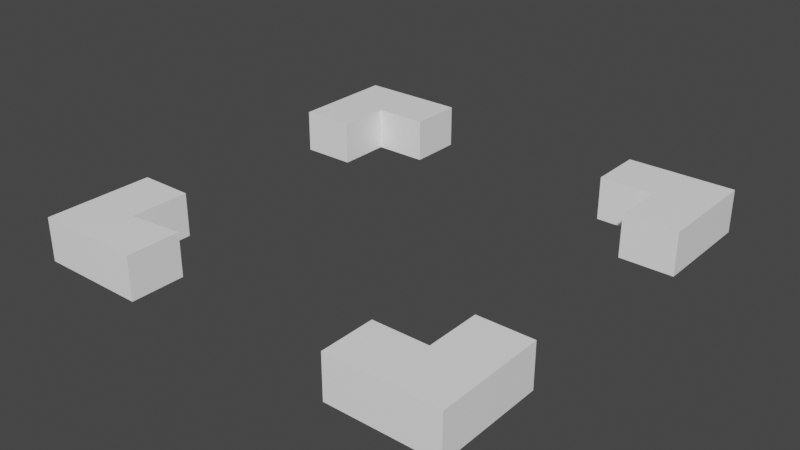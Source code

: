 # Source: CubeSelector.blend  (saved by Blender 2.93.21; exported with 4.5.12 LTS)
import bpy
from mathutils import Matrix  # noqa: F401  (used for matrix-valued properties, if any)

bpy.ops.wm.read_factory_settings(use_empty=True)
scene = bpy.context.scene
scene.name = 'Scene'

# ---- collections
col_collection = bpy.data.collections.new('Collection'); scene.collection.children.link(col_collection)

# ---- materials (node trees are filled in below, after node groups)
mat_material = bpy.data.materials.new('Material')
mat_material.alpha_threshold = 0.0
mat_material.use_transparent_shadow = False
mat_material.line_color = (0.0, 0.0, 0.0, 1.0)

# ---- material node trees
mat_material.use_nodes = True; mat_material.node_tree.nodes.clear()
_N = mat_material.node_tree.nodes; _L = mat_material.node_tree.links
n0 = _N.new('ShaderNodeOutputMaterial'); n0.name = 'Material Output'; n0.location = (300, 300)
n1 = _N.new('ShaderNodeBsdfPrincipled'); n1.name = 'Principled BSDF'; n1.location = (10, 300)
n1.distribution = 'GGX'
n1.subsurface_method = 'BURLEY'
n1.inputs[2].default_value = 0.4
n1.inputs[3].default_value = 1.45
n1.inputs[27].default_value = (0.0, 0.0, 0.0, 1.0)
n1.inputs[28].default_value = 1.0
n2 = _N.new('ShaderNodeBrightContrast'); n2.name = 'Bright/Contrast'; n2.location = (-190, 280)
_L.new(n1.outputs[0], n0.inputs[0])
_L.new(n2.outputs[0], n1.inputs[0])
n0.is_active_output = True

# ---- world
world_world = bpy.data.worlds.new('World'); scene.world = world_world
world_world.use_nodes = True; world_world.node_tree.nodes.clear()
_N = world_world.node_tree.nodes; _L = world_world.node_tree.links
n0 = _N.new('ShaderNodeOutputWorld'); n0.name = 'World Output'; n0.location = (300, 300)
n1 = _N.new('ShaderNodeBackground'); n1.name = 'Background'; n1.location = (10, 300)
n1.inputs[0].default_value = (0.05088, 0.05088, 0.05088, 1.0)
_L.new(n1.outputs[0], n0.inputs[0])
n0.is_active_output = True
world_world.color = (0.05088, 0.05088, 0.05088)
world_world.use_sun_shadow = False
world_world.sun_shadow_jitter_overblur = 0.0

# ---- meshes
me_cube = bpy.data.meshes.new('Cube')
me_cube.from_pydata([(1.0, 0.0, -0.1), (1.0, 0.0, -0.2), (1.0, -1.0, -0.1), (1.0, -1.0, -0.2), (0.0, 0.0, -0.1), (0.0, 0.0, -0.2), (0.0, -1.0, -0.1), (0.0, -1.0, -0.2), (0.7506, -1.0, -0.2), (0.7506, 0.0, -0.1), (0.7506, 0.0, -0.2), (0.7506, -1.0, -0.1), (0.2507, 0.0, -0.2), (0.2507, -1.0, -0.1), (0.2507, -1.0, -0.2), (0.2507, 0.0, -0.1), (0.0, -0.25, -0.1), (1.0, -0.25, -0.2), (0.0, -0.25, -0.2), (1.0, -0.25, -0.1), (0.0, -0.75, -0.2), (1.0, -0.75, -0.1), (0.0, -0.75, -0.1), (1.0, -0.75, -0.2), (0.0, -0.125, -0.1), (1.0, -0.125, -0.2), (0.0, -0.125, -0.2), (1.0, -0.125, -0.1), (0.7506, -0.125, -0.2), (0.7506, -0.125, -0.1), (0.2507, -0.125, -0.1), (0.2507, -0.125, -0.2), (0.0, -0.875, -0.2), (1.0, -0.875, -0.1), (0.7506, -0.875, -0.1), (0.7506, -0.875, -0.2), (0.2507, -0.875, -0.2), (0.2507, -0.875, -0.1), (0.0, -0.875, -0.1), (1.0, -0.875, -0.2), (0.8753, -1.0, -0.2), (0.8753, 0.0, -0.1), (0.8753, 0.0, -0.2), (0.8753, -1.0, -0.1), (0.8753, -0.25, -0.1), (0.8753, -0.25, -0.2), (0.8753, -0.75, -0.1), (0.8753, -0.75, -0.2), (0.8753, -0.125, -0.2), (0.8753, -0.125, -0.1), (0.8753, -0.875, -0.1), (0.8753, -0.875, -0.2), (0.1253, 0.0, -0.2), (0.1253, -1.0, -0.1), (0.1253, -1.0, -0.2), (0.1253, 0.0, -0.1), (0.1253, -0.25, -0.2), (0.1253, -0.25, -0.1), (0.1253, -0.75, -0.2), (0.1253, -0.75, -0.1), (0.1253, -0.125, -0.1), (0.1253, -0.125, -0.2), (0.1253, -0.8875, -0.2), (0.1253, -0.8875, -0.1), (0.0, -0.75, -0.2), (0.1253, -0.75, -0.2)], [], [(63, 38, 6, 53), (54, 53, 6, 7), (26, 24, 4, 5), (51, 39, 3, 40), (39, 33, 2, 3), (42, 41, 0, 1), (50, 34, 11, 43), (40, 43, 11, 8), (62, 36, 14, 54), (52, 55, 15, 12), (60, 24, 16, 57), (48, 25, 17, 45), (25, 27, 19, 17), (32, 38, 22, 20), (1, 0, 27, 25), (42, 1, 25, 48), (55, 4, 24, 60), (41, 9, 29, 49), (52, 12, 31, 61), (18, 16, 24, 26), (7, 6, 38, 32), (23, 21, 33, 39), (47, 23, 39, 51), (59, 22, 38, 63), (21, 46, 50, 33), (0, 41, 49, 27), (10, 42, 48, 28), (27, 49, 44, 19), (3, 2, 43, 40), (33, 50, 43, 2), (10, 9, 41, 42), (35, 51, 40, 8), (20, 58, 62, 32), (5, 52, 61, 26), (15, 55, 60, 30), (26, 61, 56, 18), (5, 4, 55, 52), (32, 62, 54, 7), (14, 13, 53, 54), (37, 63, 53, 13), (58, 20, 64, 65), (14, 36, 37, 13), (22, 59, 65, 64), (63, 62, 58, 59), (63, 37, 36, 62), (56, 57, 16, 18), (57, 56, 61, 60), (60, 61, 31, 30), (12, 15, 30, 31), (9, 10, 28, 29), (48, 49, 29, 28), (45, 44, 49, 48), (44, 45, 17, 19), (46, 21, 23, 47), (51, 50, 46, 47), (51, 35, 34, 50), (11, 34, 35, 8)])
_uv = me_cube.uv_layers.new(name='UVMap')
_uv.uv.foreach_set('vector', [0.4373, 0.9373, 0.5, 0.9373, 0.5, 0.9997, 0.4374, 0.9997, 0.5627, 0.3752, 0.5627, 0.4999, 0.5001, 0.4999, 0.5001, 0.3752, 0.5625, 0.3758, 0.5625, 0.4999, 0.5001, 0.4999, 0.5001, 0.3758, 0.5629, 0.5625, 0.5007, 0.5625, 0.5007, 0.5001, 0.5629, 0.5001, 0.5635, 0.3777, 0.5635, 0.501, 0.5016, 0.501, 0.5016, 0.3777, 0.06233, 0.3754, 0.06253, 0.4994, 0.0002306, 0.4984, 0.0002307, 0.3754, 0.06272, 0.9373, 0.125, 0.9372, 0.125, 0.9997, 0.06273, 0.9997, 0.9377, 0.3752, 0.9377, 0.4999, 0.8753, 0.4999, 0.8753, 0.3752, 0.937, 0.5625, 0.8745, 0.5625, 0.8745, 0.5001, 0.937, 0.5001, 0.4359, 0.3754, 0.4366, 0.4994, 0.3741, 0.4994, 0.3734, 0.3754, 0.4371, 0.5624, 0.5, 0.5628, 0.5, 0.6252, 0.4372, 0.6249, 0.5629, 0.9372, 0.5007, 0.9372, 0.5007, 0.8747, 0.5629, 0.8747, 0.9354, 0.3777, 0.9354, 0.501, 0.8734, 0.501, 0.8734, 0.3777, 0.9369, 0.3758, 0.9369, 0.4999, 0.8745, 0.4999, 0.8745, 0.3758, 0.9974, 0.3777, 0.9974, 0.501, 0.9354, 0.501, 0.9354, 0.3777, 0.5629, 0.9996, 0.5007, 0.9996, 0.5007, 0.9372, 0.5629, 0.9372, 0.4366, 0.4994, 0.5, 0.5004, 0.5, 0.5628, 0.4371, 0.5624, 0.06253, 0.4994, 0.1247, 0.4994, 0.1248, 0.562, 0.06261, 0.5624, 0.937, 0.9996, 0.8745, 0.9996, 0.8745, 0.9372, 0.937, 0.9372, 0.6249, 0.3758, 0.6249, 0.4999, 0.5625, 0.4999, 0.5625, 0.3758, 0.9993, 0.3758, 0.9993, 0.4999, 0.9369, 0.4999, 0.9369, 0.3758, 0.6255, 0.3777, 0.6255, 0.501, 0.5635, 0.501, 0.5635, 0.3777, 0.5629, 0.625, 0.5007, 0.625, 0.5007, 0.5625, 0.5629, 0.5625, 0.4373, 0.8748, 0.5, 0.8749, 0.5, 0.9373, 0.4373, 0.9373, 0.0004505, 0.8749, 0.0627, 0.8748, 0.06272, 0.9373, 0.0004505, 0.9373, 0.0004505, 0.5004, 0.06253, 0.4994, 0.06261, 0.5624, 0.0004505, 0.5628, 0.6251, 0.9996, 0.5629, 0.9996, 0.5629, 0.9372, 0.6251, 0.9372, 0.0004505, 0.5628, 0.06261, 0.5624, 0.06263, 0.6249, 0.0004505, 0.6252, 1.0, 0.3752, 1.0, 0.4999, 0.9377, 0.4999, 0.9377, 0.3752, 0.0004505, 0.9373, 0.06272, 0.9373, 0.06273, 0.9997, 0.0004505, 0.9997, 0.1244, 0.3754, 0.1247, 0.4994, 0.06253, 0.4994, 0.06233, 0.3754, 0.6251, 0.5625, 0.5629, 0.5625, 0.5629, 0.5001, 0.6251, 0.5001, 0.9996, 0.625, 0.937, 0.625, 0.937, 0.5625, 0.9996, 0.5625, 0.9996, 0.9996, 0.937, 0.9996, 0.937, 0.9372, 0.9996, 0.9372, 0.3741, 0.4994, 0.4366, 0.4994, 0.4371, 0.5624, 0.3742, 0.562, 0.9996, 0.9372, 0.937, 0.9372, 0.937, 0.8747, 0.9996, 0.8747, 0.4983, 0.3754, 0.4983, 0.4984, 0.4366, 0.4994, 0.4359, 0.3754, 0.9996, 0.5625, 0.937, 0.5625, 0.937, 0.5001, 0.9996, 0.5001, 0.6254, 0.3752, 0.6254, 0.4999, 0.5627, 0.4999, 0.5627, 0.3752, 0.3747, 0.9372, 0.4373, 0.9373, 0.4374, 0.9997, 0.3748, 0.9997, 0.937, 0.625, 0.9996, 0.625, 0.9996, 0.625, 0.937, 0.625, 0.6254, 0.3752, 0.8745, 0.5625, 0.3747, 0.9372, 0.6254, 0.4999, 0.5, 0.8749, 0.4373, 0.8748, 0.937, 0.625, 0.9996, 0.625, 0.4373, 0.9373, 0.937, 0.5625, 0.937, 0.625, 0.4373, 0.8748, 0.4373, 0.9373, 0.3747, 0.9372, 0.8745, 0.5625, 0.937, 0.5625, 0.937, 0.8747, 0.4372, 0.6249, 0.5, 0.6252, 0.6249, 0.3758, 0.4372, 0.6249, 0.937, 0.8747, 0.937, 0.9372, 0.4371, 0.5624, 0.4371, 0.5624, 0.937, 0.9372, 0.8745, 0.9372, 0.3742, 0.562, 0.8745, 0.9996, 0.3741, 0.4994, 0.3742, 0.562, 0.8745, 0.9372, 0.1247, 0.4994, 0.6251, 0.9996, 0.6251, 0.9372, 0.1248, 0.562, 0.5629, 0.9372, 0.06261, 0.5624, 0.1248, 0.562, 0.6251, 0.9372, 0.5629, 0.8747, 0.06263, 0.6249, 0.06261, 0.5624, 0.5629, 0.9372, 0.06263, 0.6249, 0.5629, 0.8747, 0.5007, 0.8747, 0.8734, 0.501, 0.0627, 0.8748, 0.6255, 0.501, 0.5007, 0.625, 0.5629, 0.625, 0.5629, 0.5625, 0.06272, 0.9373, 0.0627, 0.8748, 0.5629, 0.625, 0.5629, 0.5625, 0.6251, 0.5625, 0.125, 0.9372, 0.06272, 0.9373, 0.8753, 0.4999, 0.125, 0.9372, 0.6251, 0.5625, 0.8753, 0.3752])
me_cube.materials.append(mat_material)
me_cube.use_remesh_preserve_volume = False
me_cube.use_remesh_preserve_attributes = False
me_cube.use_mirror_vertex_groups = False
me_cube.update()

# ---- objects
ob_cube = bpy.data.objects.new('Cube', me_cube)

# ---- transforms, parenting, visibility, modifiers, constraints
ob_cube.location = (0.0, 0.0, 0.2)
ob_cube.rotation_mode = 'XZY'
ob_cube.lock_rotations_4d = False
ob_cube.empty_display_type = 'ARROWS'
ob_cube.lineart.crease_threshold = 0.0

# ---- collection membership
col_collection.objects.link(ob_cube)

# ---- scene / render settings (as saved in the file)
scene.frame_start = 1; scene.frame_end = 250; scene.frame_set(1)
scene.render.engine = 'BLENDER_EEVEE_NEXT'
scene.cycles.use_denoising = False
scene.cycles.samples = 128
scene.cycles.sampling_pattern = 'TABULATED_SOBOL'
scene.cycles.use_adaptive_sampling = False
scene.cycles.use_light_tree = False
scene.view_settings.view_transform = 'Filmic'
bpy.context.view_layer.update()

# ---- added for rendering (the .blend has no active camera and no usable light): camera, sun
cam_auto = bpy.data.cameras.new('AutoCamera')
cam_auto.lens = 50.0
cam_auto.sensor_width = 36.0
cam_auto.clip_end = 1000.0
ob_auto_camera = bpy.data.objects.new('AutoCamera', cam_auto)
scene.collection.objects.link(ob_auto_camera)
ob_auto_camera.location = (1.81173, -2.07408, 1.09939)
ob_auto_camera.rotation_euler = (1.09748, -7.21219e-08, 0.694738)
scene.camera = ob_auto_camera
light_auto_sun = bpy.data.lights.new('AutoSun', 'SUN')
light_auto_sun.energy = 3.0
light_auto_sun.angle = 0.0523599
ob_auto_sun = bpy.data.objects.new('AutoSun', light_auto_sun)
scene.collection.objects.link(ob_auto_sun)
ob_auto_sun.rotation_euler = (0.872665, 0.174533, 0.523599)
bpy.context.view_layer.update()
